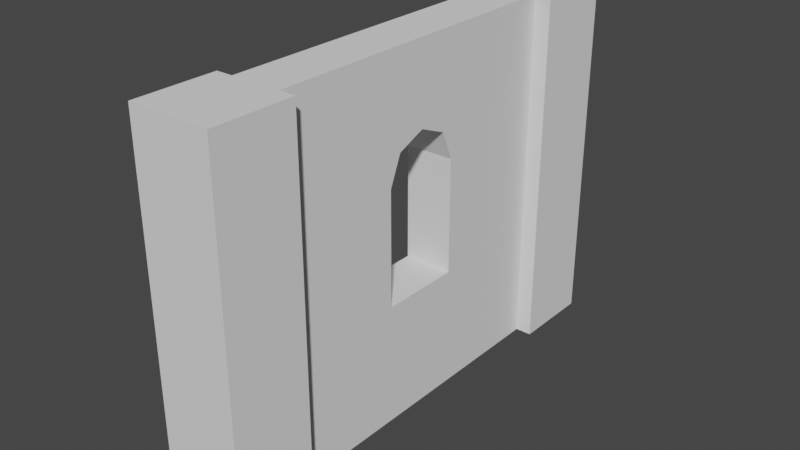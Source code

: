 # Source: Wood_Window_Round.blend  (saved by Blender 3.0.42; exported with 4.5.12 LTS)
import bpy
from mathutils import Matrix  # noqa: F401  (used for matrix-valued properties, if any)

bpy.ops.wm.read_factory_settings(use_empty=True)
scene = bpy.context.scene
scene.name = 'Scene'

# ---- collections
col_collection = bpy.data.collections.new('Collection'); scene.collection.children.link(col_collection)

# ---- world
world_world = bpy.data.worlds.new('World'); scene.world = world_world
world_world.use_nodes = True; world_world.node_tree.nodes.clear()
_N = world_world.node_tree.nodes; _L = world_world.node_tree.links
n0 = _N.new('ShaderNodeOutputWorld'); n0.name = 'World Output'; n0.location = (300, 300)
n1 = _N.new('ShaderNodeBackground'); n1.name = 'Background'; n1.location = (10, 300)
n1.inputs[0].default_value = (0.05088, 0.05088, 0.05088, 1.0)
_L.new(n1.outputs[0], n0.inputs[0])
n0.is_active_output = True
world_world.color = (0.05088, 0.05088, 0.05088)
world_world.use_sun_shadow = False
world_world.sun_shadow_jitter_overblur = 0.0

# ---- meshes
me_wood_window_round_01 = bpy.data.meshes.new('Wood_Window_Round_01')
me_wood_window_round_01.from_pydata([(0.5, 2.2, 0.0), (0.5, 2.2, -0.5), (0.4, 2.2, -0.5), (0.1, 2.2, -0.5), (0.0, 2.2, -0.5), (0.0, 2.2, 0.0), (0.5, 0.0, 0.0), (0.5, 0.0, -0.5), (0.0, 0.0, -0.5), (0.1, 0.0, -0.5), (0.4, 0.0, -0.5), (0.0, 0.0, 0.0), (0.1, 1.631, -1.322), (0.1, 2.2, -2.5), (0.4, 2.2, -2.5), (0.0, 2.2, -3.0), (0.0, 2.2, -2.5), (0.5, 2.2, -2.5), (0.5, 2.2, -3.0), (0.0, 0.0, -3.0), (0.0, 0.0, -2.5), (0.5, 0.0, -2.5), (0.4, 0.0, -2.5), (0.1, 0.0, -2.5), (0.5, 0.0, -3.0), (0.4, 1.452, -1.752), (0.4, 1.631, -1.678), (0.4, 1.705, -1.5), (0.4, 1.631, -1.322), (0.4, 1.452, -1.248), (0.4, 0.7477, -1.248), (0.1, 0.7477, -1.248), (0.1, 1.452, -1.248), (0.4, 0.7477, -1.752), (0.1, 0.7477, -1.752), (0.1, 1.452, -1.752), (0.1, 1.631, -1.678), (0.1, 1.705, -1.5)], [], [(0, 1, 2, 3, 4, 5), (6, 7, 1, 0), (8, 9, 10, 7, 6, 11), (8, 4, 3, 9), (5, 4, 8, 11), (11, 6, 0, 5), (3, 12, 9), (12, 3, 13), (14, 13, 3, 2), (15, 16, 13, 14, 17, 18), (19, 20, 16, 15), (21, 22, 23, 20, 19, 24), (21, 17, 14, 22), (18, 17, 21, 24), (24, 19, 15, 18), (14, 25, 22), (14, 26, 25), (14, 27, 26), (14, 28, 27), (2, 28, 14), (28, 2, 29), (29, 2, 30), (10, 30, 2), (30, 10, 22), (9, 23, 22, 10), (9, 31, 23), (31, 9, 32), (9, 12, 32), (28, 29, 32, 12), (29, 30, 31, 32), (30, 33, 34, 31), (30, 22, 33), (33, 22, 25), (33, 25, 35, 34), (25, 26, 36, 35), (26, 27, 37, 36), (27, 28, 12, 37), (12, 13, 37), (37, 13, 36), (36, 13, 35), (35, 13, 34), (23, 34, 13), (23, 31, 34), (16, 20, 23, 13), (1, 7, 10, 2)])
me_wood_window_round_01.polygons.foreach_set('use_smooth', [True] * 45)
me_wood_window_round_01.polygons.foreach_set('material_index', [0, 0, 0, 0, 0, 0, 1, 1, 1, 0, 0, 0, 0, 0, 0, 1, 1, 1, 1, 1, 1, 1, 1, 1, 1, 1, 1, 1, 1, 1, 1, 1, 1, 1, 1, 1, 1, 1, 1, 1, 1, 1, 1, 0, 0])
_k = set([(0, 1), (0, 5), (0, 6), (1, 2), (1, 7), (2, 10), (2, 14), (3, 4), (3, 9), (3, 13), (4, 5), (4, 8), (5, 11), (6, 7), (6, 11), (7, 10), (8, 9), (8, 11), (9, 23), (10, 22), (12, 28), (12, 32), (12, 37), (13, 16), (13, 23), (14, 17), (14, 22), (15, 16), (15, 18), (15, 19), (16, 20), (17, 18), (17, 21), (18, 24), (19, 20), (19, 24), (20, 23), (21, 22), (21, 24), (25, 26), (25, 33), (25, 35), (26, 27), (26, 36), (27, 28), (27, 37), (28, 29), (29, 30), (29, 32), (30, 31), (30, 33), (31, 32), (31, 34), (33, 34), (34, 35), (35, 36), (36, 37)])
me_wood_window_round_01.attributes.new('sharp_edge', 'BOOLEAN', 'EDGE').data.foreach_set('value', [ (min(e.vertices), max(e.vertices)) in _k for e in me_wood_window_round_01.edges])
_uv = me_wood_window_round_01.uv_layers.new(name='UVMap')
_uv.uv.foreach_set('vector', [0.155, 0.1153, 0.155, 0.1297, 0.1521, 0.1297, 0.1435, 0.1297, 0.1406, 0.1297, 0.1406, 0.1153, 0.1406, 0.1153, 0.155, 0.1153, 0.155, 0.1785, 0.1406, 0.1785, 0.1406, 0.1297, 0.1378, 0.1297, 0.1291, 0.1297, 0.1263, 0.1297, 0.1263, 0.1153, 0.1406, 0.1153, 0.1406, 0.1153, 0.1406, 0.1785, 0.1378, 0.1785, 0.1378, 0.1153, 0.1406, 0.1785, 0.1263, 0.1785, 0.1263, 0.1153, 0.1406, 0.1153, 0.1406, 0.1153, 0.155, 0.1153, 0.155, 0.1785, 0.1406, 0.1785, 0.1025, 0.9114, 0.08489, 0.8992, 0.1025, 0.8641, 0.08489, 0.8992, 0.1025, 0.9114, 0.05958, 0.9114, 0.1219, 0.9178, 0.1154, 0.9178, 0.1154, 0.8749, 0.1219, 0.8749, 0.1406, 0.2014, 0.1406, 0.1871, 0.1435, 0.1871, 0.1521, 0.1871, 0.155, 0.1871, 0.155, 0.2014, 0.05455, 0.1153, 0.06889, 0.1153, 0.06889, 0.1785, 0.05455, 0.1785, 0.1263, 0.1871, 0.1291, 0.1871, 0.1378, 0.1871, 0.1406, 0.1871, 0.1406, 0.2014, 0.1263, 0.2014, 0.155, 0.1153, 0.155, 0.1785, 0.1521, 0.1785, 0.1521, 0.1153, 0.2267, 0.1785, 0.2124, 0.1785, 0.2124, 0.1153, 0.2267, 0.1153, 0.1263, 0.1153, 0.1406, 0.1153, 0.1406, 0.1785, 0.1263, 0.1785, 0.167, 0.9114, 0.1509, 0.8953, 0.167, 0.8641, 0.167, 0.9114, 0.1493, 0.8992, 0.1509, 0.8953, 0.167, 0.9114, 0.1455, 0.9007, 0.1493, 0.8992, 0.167, 0.9114, 0.1417, 0.8992, 0.1455, 0.9007, 0.124, 0.9114, 0.1417, 0.8992, 0.167, 0.9114, 0.1417, 0.8992, 0.124, 0.9114, 0.1401, 0.8953, 0.1401, 0.8953, 0.124, 0.9114, 0.1401, 0.8802, 0.124, 0.8641, 0.1401, 0.8802, 0.124, 0.9114, 0.1401, 0.8802, 0.124, 0.8641, 0.167, 0.8641, 0.1111, 0.8749, 0.1111, 0.9178, 0.1047, 0.9178, 0.1047, 0.8749, 0.1025, 0.8641, 0.08648, 0.8802, 0.05958, 0.8641, 0.08648, 0.8802, 0.1025, 0.8641, 0.08648, 0.8953, 0.1025, 0.8641, 0.08489, 0.8992, 0.08648, 0.8953, 0.1047, 0.9074, 0.1047, 0.9032, 0.1111, 0.9032, 0.1111, 0.9074, 0.1047, 0.8953, 0.1047, 0.8802, 0.1111, 0.8802, 0.1111, 0.8953, 0.1219, 0.8909, 0.1219, 0.9018, 0.1154, 0.9018, 0.1154, 0.8909, 0.1401, 0.8802, 0.167, 0.8641, 0.1509, 0.8802, 0.1509, 0.8802, 0.167, 0.8641, 0.1509, 0.8953, 0.1219, 0.8802, 0.1219, 0.8953, 0.1154, 0.8953, 0.1154, 0.8802, 0.1219, 0.8785, 0.1219, 0.8827, 0.1154, 0.8827, 0.1154, 0.8785, 0.1219, 0.8442, 0.1219, 0.8484, 0.1154, 0.8484, 0.1154, 0.8442, 0.1047, 0.9079, 0.1047, 0.9038, 0.1111, 0.9038, 0.1111, 0.9079, 0.08489, 0.8992, 0.05958, 0.9114, 0.08106, 0.9007, 0.08106, 0.9007, 0.05958, 0.9114, 0.07723, 0.8992, 0.07723, 0.8992, 0.05958, 0.9114, 0.07564, 0.8953, 0.07564, 0.8953, 0.05958, 0.9114, 0.07564, 0.8802, 0.05958, 0.8641, 0.07564, 0.8802, 0.05958, 0.9114, 0.05958, 0.8641, 0.08648, 0.8802, 0.07564, 0.8802, 0.1406, 0.1785, 0.1406, 0.1153, 0.1435, 0.1153, 0.1435, 0.1785, 0.1263, 0.1785, 0.1263, 0.1153, 0.1291, 0.1153, 0.1291, 0.1785])
me_wood_window_round_01.materials.append(None)
me_wood_window_round_01.materials.append(None)
me_wood_window_round_01.use_remesh_fix_poles = True
me_wood_window_round_01.use_remesh_preserve_attributes = False
me_wood_window_round_01.update()
me_wood_window_round_01.normals_split_custom_set([tuple(v) for v in zip(*[iter([0.0, 1.0, 1.788e-07, 0.0, 1.0, 1.788e-07, 0.0, 1.0, 1.192e-07, 0.0, 1.0, 1.192e-07, 0.0, 1.0, 1.788e-07, 0.0, 1.0, 1.788e-07, 1.0, 0.0, 0.0, 1.0, 0.0, 0.0, 1.0, 0.0, 0.0, 1.0, 0.0, 0.0, 0.0, -1.0, 0.0, 0.0, -1.0, 0.0, 0.0, -1.0, 0.0, 0.0, -1.0, 0.0, 0.0, -1.0, 0.0, 0.0, -1.0, 0.0, 0.0, 0.0, -1.0, 0.0, 0.0, -1.0, 0.0, 0.0, -1.0, 0.0, 0.0, -1.0, -1.0, 0.0, 0.0, -1.0, 0.0, 0.0, -1.0, 0.0, 0.0, -1.0, 0.0, 0.0, 0.0, 0.0, 1.0, 0.0, 0.0, 1.0, 0.0, 0.0, 1.0, 0.0, 0.0, 1.0, -1.0, 0.0, 0.0, -1.0, -6.269e-09, 0.0, -1.0, -7.379e-09, 0.0, -1.0, -6.269e-09, 0.0, -1.0, 0.0, 0.0, -1.0, -5.999e-09, 0.0, 0.0, 1.0, -7.947e-08, 0.0, 1.0, -7.947e-08, 0.0, 1.0, 1.192e-07, 0.0, 1.0, 1.192e-07, 0.0, 1.0, -1.192e-07, 0.0, 1.0, -1.192e-07, 0.0, 1.0, -7.947e-08, 0.0, 1.0, -7.947e-08, 0.0, 1.0, -1.192e-07, 0.0, 1.0, -1.192e-07, -1.0, 0.0, 0.0, -1.0, 0.0, 0.0, -1.0, 0.0, 0.0, -1.0, 0.0, 0.0, 0.0, -1.0, 0.0, 0.0, -1.0, 0.0, 0.0, -1.0, 0.0, 0.0, -1.0, 0.0, 0.0, -1.0, 0.0, 0.0, -1.0, 0.0, 0.0, 0.0, 1.0, 0.0, 0.0, 1.0, 0.0, 0.0, 1.0, 0.0, 0.0, 1.0, 1.0, 0.0, 0.0, 1.0, 0.0, 0.0, 1.0, 0.0, 0.0, 1.0, 0.0, 0.0, 0.0, 0.0, -1.0, 0.0, 0.0, -1.0, 0.0, 0.0, -1.0, 0.0, 0.0, -1.0, 1.0, 7.187e-10, 0.0, 1.0, -8.556e-08, 0.0, 1.0, 2.464e-09, 0.0, 1.0, 7.187e-10, 0.0, 1.0, -1.64e-08, 0.0, 1.0, -8.556e-08, 0.0, 1.0, 7.187e-10, 0.0, 1.0, 1.652e-06, 0.0, 1.0, -1.64e-08, 0.0, 1.0, 7.187e-10, 0.0, 1.0, -1.135e-07, 0.0, 1.0, 1.652e-06, 0.0, 1.0, -3.609e-08, 0.0, 1.0, -1.135e-07, 0.0, 1.0, 7.187e-10, 0.0, 1.0, -1.135e-07, 0.0, 1.0, -3.609e-08, 0.0, 1.0, -1.053e-07, 0.0, 1.0, -1.053e-07, 0.0, 1.0, -3.609e-08, 0.0, 1.0, 1.271e-08, 0.0, 1.0, 3.986e-08, 0.0, 1.0, 1.271e-08, 0.0, 1.0, -3.609e-08, 0.0, 1.0, 1.271e-08, 0.0, 1.0, 3.986e-08, 0.0, 1.0, 2.464e-09, 0.0, 0.0, -1.0, 0.0, 0.0, -1.0, 0.0, 0.0, -1.0, 0.0, 0.0, -1.0, 0.0, -1.0, -7.379e-09, 0.0, -1.0, -5.434e-09, 0.0, -1.0, -3.722e-09, 0.0, -1.0, -5.434e-09, 0.0, -1.0, -7.379e-09, 0.0, -1.0, 4.021e-07, 0.0, -1.0, -7.379e-09, 0.0, -1.0, -6.269e-09, 0.0, -1.0, 4.021e-07, 0.0, 0.0, -0.3827, -0.9239, 0.0, -0.3827, -0.9239, 0.0, -0.3827, -0.9239, 0.0, -0.3827, -0.9239, 0.0, 0.0, -1.0, 0.0, 0.0, -1.0, 0.0, 0.0, -1.0, 0.0, 0.0, -1.0, 0.0, 1.0, 0.0, 0.0, 1.0, 0.0, 0.0, 1.0, 0.0, 0.0, 1.0, 0.0, 1.0, 1.271e-08, 0.0, 1.0, 2.464e-09, 0.0, 1.0, -7.898e-08, 0.0, 1.0, -7.898e-08, 0.0, 1.0, 2.464e-09, 0.0, 1.0, -8.556e-08, 0.0, 0.0, 0.0, 1.0, 0.0, 0.0, 1.0, 0.0, 0.0, 1.0, 0.0, 0.0, 1.0, 0.0, -0.3827, 0.9239, 0.0, -0.3827, 0.9239, 0.0, -0.3827, 0.9239, 0.0, -0.3827, 0.9239, 0.0, -0.9239, 0.3827, 0.0, -0.9239, 0.3827, 0.0, -0.9239, 0.3827, 0.0, -0.9239, 0.3827, 0.0, -0.9239, -0.3827, 0.0, -0.9239, -0.3827, 0.0, -0.9239, -0.3827, 0.0, -0.9239, -0.3827, -1.0, -6.269e-09, 0.0, -1.0, -5.999e-09, 0.0, -1.0, -8.261e-07, 0.0, -1.0, -8.261e-07, 0.0, -1.0, -5.999e-09, 0.0, -1.0, -1.422e-08, 0.0, -1.0, -1.422e-08, 0.0, -1.0, -5.999e-09, 0.0, -1.0, 2.633e-08, 0.0, -1.0, 2.633e-08, 0.0, -1.0, -5.999e-09, 0.0, -1.0, 9.873e-09, 0.0, -1.0, -3.722e-09, 0.0, -1.0, 9.873e-09, 0.0, -1.0, -5.999e-09, 0.0, -1.0, -3.722e-09, 0.0, -1.0, -5.434e-09, 0.0, -1.0, 9.873e-09, 0.0, 0.0, 0.0, 1.0, 0.0, 0.0, 1.0, 0.0, 0.0, 1.0, 0.0, 0.0, 1.0, 0.0, 0.0, -1.0, 0.0, 0.0, -1.0, 0.0, 0.0, -1.0, 0.0, 0.0, -1.0])] * 3)])

# ---- objects
ob_wood_window_round_01 = bpy.data.objects.new('Wood_Window_Round_01', me_wood_window_round_01)

# ---- transforms, parenting, visibility, modifiers, constraints
ob_wood_window_round_01.location = (0.0, 0.0, 0.0)
ob_wood_window_round_01.rotation_euler = (1.571, -0.0, 0.0)

# ---- collection membership
col_collection.objects.link(ob_wood_window_round_01)

# ---- scene / render settings (as saved in the file)
scene.frame_start = 1; scene.frame_end = 250; scene.frame_set(1)
scene.render.engine = 'BLENDER_EEVEE_NEXT'
scene.cycles.sampling_pattern = 'TABULATED_SOBOL'
scene.cycles.use_light_tree = False
scene.view_settings.view_transform = 'Filmic'
bpy.context.view_layer.update()

# ---- added for rendering (the .blend has no active camera and no usable light): camera, sun
cam_auto = bpy.data.cameras.new('AutoCamera')
cam_auto.lens = 50.0
cam_auto.sensor_width = 36.0
cam_auto.clip_end = 1000.0
ob_auto_camera = bpy.data.objects.new('AutoCamera', cam_auto)
scene.collection.objects.link(ob_auto_camera)
ob_auto_camera.location = (3.72298, -2.66758, 3.87839)
ob_auto_camera.rotation_euler = (1.09748, -7.21219e-08, 0.694738)
scene.camera = ob_auto_camera
light_auto_sun = bpy.data.lights.new('AutoSun', 'SUN')
light_auto_sun.energy = 3.0
light_auto_sun.angle = 0.0523599
ob_auto_sun = bpy.data.objects.new('AutoSun', light_auto_sun)
scene.collection.objects.link(ob_auto_sun)
ob_auto_sun.rotation_euler = (0.872665, 0.174533, 0.523599)
bpy.context.view_layer.update()
